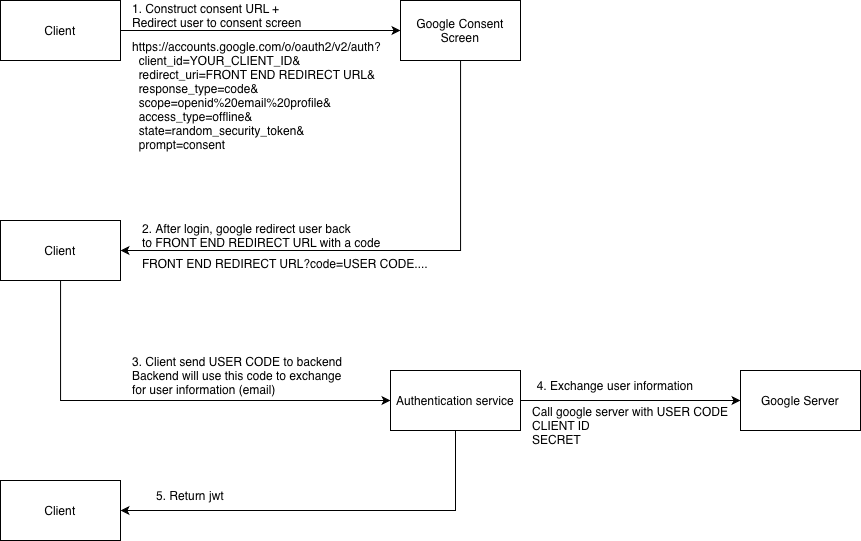

The diagram above was exported from draw.io. Its source (the exported page's mxGraphModel, read from the mxfile embedded in the PNG):
<mxGraphModel dx="1113" dy="674" grid="1" gridSize="10" guides="1" tooltips="1" connect="1" arrows="1" fold="1" page="1" pageScale="1" pageWidth="827" pageHeight="1169" math="0" shadow="0">
  <root>
    <mxCell id="0" />
    <mxCell id="1" parent="0" />
    <mxCell id="_a0iVhuLPa1qPn1RCU8F-2" edge="1" parent="1" source="_a0iVhuLPa1qPn1RCU8F-1" style="edgeStyle=orthogonalEdgeStyle;rounded=0;orthogonalLoop=1;jettySize=auto;html=1;">
      <mxGeometry relative="1" as="geometry">
        <mxPoint x="540" y="480" as="targetPoint" />
      </mxGeometry>
    </mxCell>
    <mxCell id="_a0iVhuLPa1qPn1RCU8F-1" parent="1" style="rounded=0;whiteSpace=wrap;html=1;" value="Client" vertex="1">
      <mxGeometry height="60" width="120" x="140" y="450" as="geometry" />
    </mxCell>
    <mxCell id="_a0iVhuLPa1qPn1RCU8F-3" parent="1" style="text;html=1;whiteSpace=wrap;strokeColor=none;fillColor=none;align=left;verticalAlign=middle;rounded=0;" value="1. Construct consent URL + Redirect user to consent screen" vertex="1">
      <mxGeometry height="30" width="190" x="270" y="450" as="geometry" />
    </mxCell>
    <mxCell id="_a0iVhuLPa1qPn1RCU8F-4" parent="1" style="text;html=1;whiteSpace=wrap;strokeColor=none;fillColor=none;align=left;verticalAlign=middle;rounded=0;" value="&lt;div&gt;https://accounts.google.com/o/oauth2/v2/auth?&lt;/div&gt;&lt;div&gt;&amp;nbsp; client_id=YOUR_CLIENT_ID&amp;amp;&lt;/div&gt;&lt;div&gt;&amp;nbsp; redirect_uri=FRONT END REDIRECT URL&amp;amp;&lt;/div&gt;&lt;div&gt;&amp;nbsp; response_type=code&amp;amp;&lt;/div&gt;&lt;div&gt;&amp;nbsp; scope=openid%20email%20profile&amp;amp;&lt;/div&gt;&lt;div&gt;&amp;nbsp; access_type=offline&amp;amp;&lt;/div&gt;&lt;div&gt;&amp;nbsp; state=random_security_token&amp;amp;&lt;/div&gt;&lt;div&gt;&amp;nbsp; prompt=consent&lt;/div&gt;" vertex="1">
      <mxGeometry height="150" width="250" x="270" y="470" as="geometry" />
    </mxCell>
    <mxCell id="_a0iVhuLPa1qPn1RCU8F-9" edge="1" parent="1" source="_a0iVhuLPa1qPn1RCU8F-6" style="edgeStyle=orthogonalEdgeStyle;rounded=0;orthogonalLoop=1;jettySize=auto;html=1;entryX=1;entryY=0.5;entryDx=0;entryDy=0;" target="_a0iVhuLPa1qPn1RCU8F-11">
      <mxGeometry relative="1" as="geometry">
        <Array as="points">
          <mxPoint x="600" y="700" />
        </Array>
        <mxPoint x="270" y="700" as="targetPoint" />
      </mxGeometry>
    </mxCell>
    <mxCell id="_a0iVhuLPa1qPn1RCU8F-6" parent="1" style="rounded=0;whiteSpace=wrap;html=1;" value="Google Consent Screen" vertex="1">
      <mxGeometry height="60" width="120" x="540" y="450" as="geometry" />
    </mxCell>
    <mxCell id="_a0iVhuLPa1qPn1RCU8F-8" parent="1" style="text;html=1;whiteSpace=wrap;strokeColor=none;fillColor=none;align=left;verticalAlign=middle;rounded=0;" value="2. After login, google redirect user back to&amp;nbsp;&lt;span style=&quot;&quot;&gt;FRONT END REDIRECT URL with a code&lt;/span&gt;" vertex="1">
      <mxGeometry height="30" width="250" x="280" y="670" as="geometry" />
    </mxCell>
    <UserObject label="FRONT END REDIRECT URL?code=USER CODE...." link="http://localhost:5175/login/oauth2/code/google?code=4%2F0ATX87lN1JkXVpTsEt3O7M13vH0wHOjRb2gwE19L3-KQwPmpthnKApfUlGy32yNihFqsHig&amp;scope=email+profile+https%3A%2F%2Fwww.googleapis.com%2Fauth%2Fuserinfo.profile+https%3A%2F%2Fwww.googleapis.com%2Fauth%2Fuserinfo.email+openid&amp;authuser=0&amp;prompt=consent" id="_a0iVhuLPa1qPn1RCU8F-10">
      <mxCell parent="1" style="text;whiteSpace=wrap;" vertex="1">
        <mxGeometry height="30" width="290" x="280" y="700" as="geometry" />
      </mxCell>
    </UserObject>
    <mxCell id="_a0iVhuLPa1qPn1RCU8F-12" edge="1" parent="1" source="_a0iVhuLPa1qPn1RCU8F-11" style="edgeStyle=orthogonalEdgeStyle;rounded=0;orthogonalLoop=1;jettySize=auto;html=1;entryX=0;entryY=0.5;entryDx=0;entryDy=0;" target="_a0iVhuLPa1qPn1RCU8F-13">
      <mxGeometry relative="1" as="geometry">
        <Array as="points">
          <mxPoint x="200" y="850" />
        </Array>
        <mxPoint x="520" y="850" as="targetPoint" />
      </mxGeometry>
    </mxCell>
    <mxCell id="_a0iVhuLPa1qPn1RCU8F-11" parent="1" style="rounded=0;whiteSpace=wrap;html=1;" value="Client" vertex="1">
      <mxGeometry height="60" width="120" x="140" y="670" as="geometry" />
    </mxCell>
    <mxCell id="_a0iVhuLPa1qPn1RCU8F-15" edge="1" parent="1" source="_a0iVhuLPa1qPn1RCU8F-13" style="edgeStyle=orthogonalEdgeStyle;rounded=0;orthogonalLoop=1;jettySize=auto;html=1;" target="_a0iVhuLPa1qPn1RCU8F-16">
      <mxGeometry relative="1" as="geometry">
        <mxPoint x="790" y="850" as="targetPoint" />
      </mxGeometry>
    </mxCell>
    <mxCell id="_a0iVhuLPa1qPn1RCU8F-18" edge="1" parent="1" source="_a0iVhuLPa1qPn1RCU8F-13" style="edgeStyle=orthogonalEdgeStyle;rounded=0;orthogonalLoop=1;jettySize=auto;html=1;entryX=1;entryY=0.5;entryDx=0;entryDy=0;" target="_a0iVhuLPa1qPn1RCU8F-19">
      <mxGeometry relative="1" as="geometry">
        <Array as="points">
          <mxPoint x="595" y="960" />
        </Array>
        <mxPoint x="260" y="970" as="targetPoint" />
      </mxGeometry>
    </mxCell>
    <mxCell id="_a0iVhuLPa1qPn1RCU8F-13" parent="1" style="whiteSpace=wrap;html=1;" value="Authentication service" vertex="1">
      <mxGeometry height="60" width="130" x="530" y="820" as="geometry" />
    </mxCell>
    <mxCell id="_a0iVhuLPa1qPn1RCU8F-14" parent="1" style="text;html=1;whiteSpace=wrap;strokeColor=none;fillColor=none;align=left;verticalAlign=middle;rounded=0;" value="3. Client send USER CODE to backend&lt;div&gt;Backend will use this code to exchange for user information (email)&lt;/div&gt;" vertex="1">
      <mxGeometry height="30" width="220" x="270" y="810" as="geometry" />
    </mxCell>
    <mxCell id="_a0iVhuLPa1qPn1RCU8F-16" parent="1" style="rounded=0;whiteSpace=wrap;html=1;" value="Google Server" vertex="1">
      <mxGeometry height="60" width="120" x="880" y="820" as="geometry" />
    </mxCell>
    <mxCell id="_a0iVhuLPa1qPn1RCU8F-17" parent="1" style="text;html=1;whiteSpace=wrap;strokeColor=none;fillColor=none;align=center;verticalAlign=middle;rounded=0;" value="4. Exchange user information" vertex="1">
      <mxGeometry height="30" width="170" x="670" y="820" as="geometry" />
    </mxCell>
    <mxCell id="_a0iVhuLPa1qPn1RCU8F-19" parent="1" style="rounded=0;whiteSpace=wrap;html=1;" value="Client" vertex="1">
      <mxGeometry height="60" width="120" x="140" y="930" as="geometry" />
    </mxCell>
    <mxCell id="_a0iVhuLPa1qPn1RCU8F-20" parent="1" style="text;html=1;whiteSpace=wrap;strokeColor=none;fillColor=none;align=center;verticalAlign=middle;rounded=0;" value="5. Return jwt" vertex="1">
      <mxGeometry height="30" width="120" x="270" y="930" as="geometry" />
    </mxCell>
    <mxCell id="_a0iVhuLPa1qPn1RCU8F-21" parent="1" style="text;html=1;whiteSpace=wrap;strokeColor=none;fillColor=none;align=left;verticalAlign=middle;rounded=0;" value="Call google server with USER CODE&lt;div&gt;CLIENT ID&lt;/div&gt;&lt;div&gt;SECRET&lt;/div&gt;" vertex="1">
      <mxGeometry height="30" width="200" x="670" y="860" as="geometry" />
    </mxCell>
  </root>
</mxGraphModel>